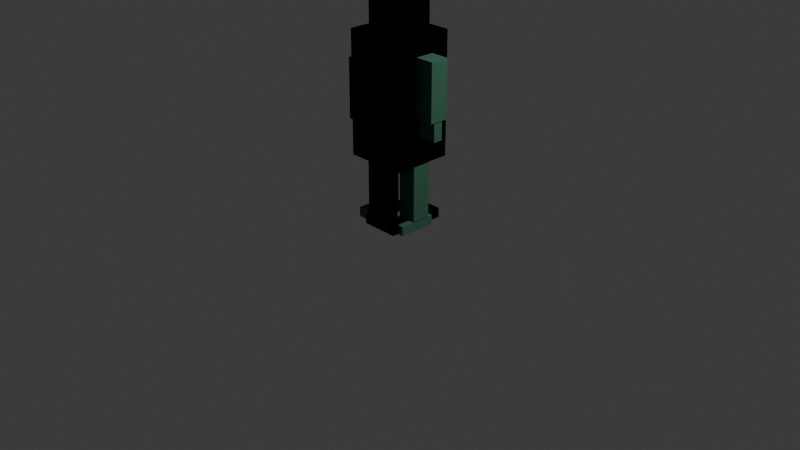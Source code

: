 # Source: cubes.blend  (saved by Blender 4.3.34; exported with 4.5.12 LTS)
import bpy
from mathutils import Matrix  # noqa: F401  (used for matrix-valued properties, if any)

bpy.ops.wm.read_factory_settings(use_empty=True)
scene = bpy.context.scene
scene.name = 'Scene'

# ---- collections
col_body_parts_001 = bpy.data.collections.new('body_parts.001'); scene.collection.children.link(col_body_parts_001)
col_collection = bpy.data.collections.new('Collection'); scene.collection.children.link(col_collection)
col_orc1_rigged = bpy.data.collections.new('Orc1_rigged'); scene.collection.children.link(col_orc1_rigged)

# ---- images (referenced by path relative to the original .blend; pixels are not part of the script)
import os
ASSET_DIR = os.environ.get("B2B_ASSET_DIR", "")  # directory of the original .blend (textures are referenced by path, not embedded)
HERE = os.path.dirname(os.path.abspath(__file__))  # packed textures are extracted next to this script under _unpacked/

def load_image(name, relpath, width, height, colorspace="sRGB"):
    """Load a texture the original file referenced (path relative to the .blend, or extracted next to this script)."""
    p = next((c for c in (os.path.join(HERE, relpath), os.path.join(ASSET_DIR, relpath)) if relpath and os.path.exists(c)), "")
    if p:
        img = bpy.data.images.load(p, check_existing=True)
        img.name = name
    else:  # same state as the original file: an image datablock whose file is absent (Cycles renders it pink)
        img = bpy.data.images.new(name, width, height)
        img.source = "FILE"
        img.filepath = "//" + (relpath or name)
    img.colorspace_settings.name = colorspace
    return img
img_orc_head_16px_png_004 = load_image('orc_head_16px.png.004', 'orc_head_16px.png', 1024, 1024, 'sRGB')
img_orc_body_16x32px2_png_002 = load_image('orc_body_16X32px2.png.002', 'orc_body_16X32px2.png', 1024, 1024, 'sRGB')
img_orc_arms_1x3_png_002 = load_image('orc_arms_1X3.png.002', 'orc_arms_1X3.png', 1024, 1024, 'sRGB')
img_orc_head_16px_png_001 = load_image('orc_head_16px.png.001', 'orc_head_16px.png', 1024, 1024, 'sRGB')
img_orc_body_16x32px2_png = load_image('orc_body_16X32px2.png', 'orc_body_16X32px2.png', 1024, 1024, 'sRGB')
img_orc_head_16px_png_002 = load_image('orc_head_16px.png.002', 'orc_head_16px.png', 1024, 1024, 'sRGB')

# ---- materials (node trees are filled in below, after node groups)
mat_material_016 = bpy.data.materials.new('Material.016')
mat_material_015 = bpy.data.materials.new('Material.015')
mat_material_017 = bpy.data.materials.new('Material.017')
mat_material_014 = bpy.data.materials.new('Material.014')
mat_material_004 = bpy.data.materials.new('Material.004')
mat_material_003 = bpy.data.materials.new('Material.003')
mat_material_005 = bpy.data.materials.new('Material.005')
mat_material_007 = bpy.data.materials.new('Material.007')
mat_material_008 = bpy.data.materials.new('Material.008')
mat_material_006 = bpy.data.materials.new('Material.006')
mat_material = bpy.data.materials.new('Material')

# ---- material node trees
mat_material_016.use_nodes = True; mat_material_016.node_tree.nodes.clear()
_N = mat_material_016.node_tree.nodes; _L = mat_material_016.node_tree.links
n0 = _N.new('ShaderNodeBsdfPrincipled'); n0.name = 'Principled BSDF'; n0.location = (10, 300)
n0.inputs[2].default_value = 1.0
n1 = _N.new('ShaderNodeOutputMaterial'); n1.name = 'Material Output'; n1.location = (300, 300)
n2 = _N.new('ShaderNodeTexImage'); n2.name = 'Image Texture'; n2.location = (-378, 240)
n2.image = img_orc_head_16px_png_004
_L.new(n0.outputs[0], n1.inputs[0])
_L.new(n2.outputs[0], n0.inputs[0])
n1.is_active_output = True
mat_material_015.use_nodes = True; mat_material_015.node_tree.nodes.clear()
_N = mat_material_015.node_tree.nodes; _L = mat_material_015.node_tree.links
n0 = _N.new('ShaderNodeBsdfPrincipled'); n0.name = 'Principled BSDF'; n0.location = (10, 300)
n0.inputs[2].default_value = 1.0
n1 = _N.new('ShaderNodeOutputMaterial'); n1.name = 'Material Output'; n1.location = (300, 300)
n2 = _N.new('ShaderNodeTexImage'); n2.name = 'Image Texture'; n2.location = (-280, 280)
n2.image = img_orc_body_16x32px2_png_002
_L.new(n0.outputs[0], n1.inputs[0])
_L.new(n2.outputs[0], n0.inputs[0])
n1.is_active_output = True
mat_material_017.use_nodes = True; mat_material_017.node_tree.nodes.clear()
_N = mat_material_017.node_tree.nodes; _L = mat_material_017.node_tree.links
n0 = _N.new('ShaderNodeBsdfPrincipled'); n0.name = 'Principled BSDF'; n0.location = (10, 300)
n0.inputs[0].default_value = (0.04202, 0.1445, 0.08655, 1.0)
n0.inputs[2].default_value = 1.0
n1 = _N.new('ShaderNodeOutputMaterial'); n1.name = 'Material Output'; n1.location = (300, 300)
_L.new(n0.outputs[0], n1.inputs[0])
n1.is_active_output = True
mat_material_014.use_nodes = True; mat_material_014.node_tree.nodes.clear()
_N = mat_material_014.node_tree.nodes; _L = mat_material_014.node_tree.links
n0 = _N.new('ShaderNodeBsdfPrincipled'); n0.name = 'Principled BSDF'; n0.location = (10, 300)
n0.inputs[2].default_value = 1.0
n1 = _N.new('ShaderNodeOutputMaterial'); n1.name = 'Material Output'; n1.location = (300, 300)
n2 = _N.new('ShaderNodeTexImage'); n2.name = 'Image Texture'; n2.location = (-280, 280)
n2.image = img_orc_arms_1x3_png_002
_L.new(n0.outputs[0], n1.inputs[0])
_L.new(n2.outputs[0], n0.inputs[0])
n1.is_active_output = True
mat_material_004.use_nodes = True; mat_material_004.node_tree.nodes.clear()
_N = mat_material_004.node_tree.nodes; _L = mat_material_004.node_tree.links
n0 = _N.new('ShaderNodeBsdfPrincipled'); n0.name = 'Principled BSDF'; n0.location = (10, 300)
n0.inputs[2].default_value = 1.0
n1 = _N.new('ShaderNodeOutputMaterial'); n1.name = 'Material Output'; n1.location = (300, 300)
n2 = _N.new('ShaderNodeTexImage'); n2.name = 'Image Texture'; n2.location = (-378, 240)
n2.image = img_orc_head_16px_png_001
_L.new(n0.outputs[0], n1.inputs[0])
_L.new(n2.outputs[0], n0.inputs[0])
n1.is_active_output = True
mat_material_003.use_nodes = True; mat_material_003.node_tree.nodes.clear()
_N = mat_material_003.node_tree.nodes; _L = mat_material_003.node_tree.links
n0 = _N.new('ShaderNodeBsdfPrincipled'); n0.name = 'Principled BSDF'; n0.location = (10, 300)
n0.inputs[2].default_value = 1.0
n1 = _N.new('ShaderNodeOutputMaterial'); n1.name = 'Material Output'; n1.location = (300, 300)
n2 = _N.new('ShaderNodeTexImage'); n2.name = 'Image Texture'; n2.location = (-280, 280)
n2.image = img_orc_body_16x32px2_png
_L.new(n0.outputs[0], n1.inputs[0])
_L.new(n2.outputs[0], n0.inputs[0])
n1.is_active_output = True
mat_material_005.use_nodes = True; mat_material_005.node_tree.nodes.clear()
_N = mat_material_005.node_tree.nodes; _L = mat_material_005.node_tree.links
n0 = _N.new('ShaderNodeBsdfPrincipled'); n0.name = 'Principled BSDF'; n0.location = (10, 300)
n0.inputs[0].default_value = (0.04202, 0.1445, 0.08655, 1.0)
n0.inputs[2].default_value = 1.0
n1 = _N.new('ShaderNodeOutputMaterial'); n1.name = 'Material Output'; n1.location = (300, 300)
_L.new(n0.outputs[0], n1.inputs[0])
n1.is_active_output = True
mat_material_007.use_nodes = True; mat_material_007.node_tree.nodes.clear()
_N = mat_material_007.node_tree.nodes; _L = mat_material_007.node_tree.links
n0 = _N.new('ShaderNodeBsdfPrincipled'); n0.name = 'Principled BSDF'; n0.location = (10, 300)
n0.inputs[2].default_value = 1.0
n1 = _N.new('ShaderNodeOutputMaterial'); n1.name = 'Material Output'; n1.location = (300, 300)
n2 = _N.new('ShaderNodeTexImage'); n2.name = 'Image Texture'; n2.location = (-378, 240)
n2.image = img_orc_head_16px_png_002
_L.new(n0.outputs[0], n1.inputs[0])
_L.new(n2.outputs[0], n0.inputs[0])
n1.is_active_output = True
mat_material_008.use_nodes = True; mat_material_008.node_tree.nodes.clear()
_N = mat_material_008.node_tree.nodes; _L = mat_material_008.node_tree.links
n0 = _N.new('ShaderNodeBsdfPrincipled'); n0.name = 'Principled BSDF'; n0.location = (10, 300)
n0.inputs[2].default_value = 1.0
n1 = _N.new('ShaderNodeOutputMaterial'); n1.name = 'Material Output'; n1.location = (300, 300)
n2 = _N.new('ShaderNodeTexImage'); n2.name = 'Image Texture'; n2.location = (-280, 280)
n2.image = img_orc_body_16x32px2_png
_L.new(n0.outputs[0], n1.inputs[0])
_L.new(n2.outputs[0], n0.inputs[0])
n1.is_active_output = True
mat_material_006.use_nodes = True; mat_material_006.node_tree.nodes.clear()
_N = mat_material_006.node_tree.nodes; _L = mat_material_006.node_tree.links
n0 = _N.new('ShaderNodeBsdfPrincipled'); n0.name = 'Principled BSDF'; n0.location = (10, 300)
n0.inputs[0].default_value = (0.04202, 0.1445, 0.08655, 1.0)
n0.inputs[2].default_value = 1.0
n1 = _N.new('ShaderNodeOutputMaterial'); n1.name = 'Material Output'; n1.location = (300, 300)
_L.new(n0.outputs[0], n1.inputs[0])
n1.is_active_output = True
mat_material.use_nodes = True; mat_material.node_tree.nodes.clear()
_N = mat_material.node_tree.nodes; _L = mat_material.node_tree.links
n0 = _N.new('ShaderNodeBsdfPrincipled'); n0.name = 'Principled BSDF'; n0.location = (10, 300)
n0.inputs[0].default_value = (0.04202, 0.1445, 0.08655, 1.0)
n0.inputs[2].default_value = 1.0
n1 = _N.new('ShaderNodeOutputMaterial'); n1.name = 'Material Output'; n1.location = (300, 300)
_L.new(n0.outputs[0], n1.inputs[0])
n1.is_active_output = True

# ---- world
world_world = bpy.data.worlds.new('World'); scene.world = world_world
world_world.use_nodes = True; world_world.node_tree.nodes.clear()
_N = world_world.node_tree.nodes; _L = world_world.node_tree.links
n0 = _N.new('ShaderNodeOutputWorld'); n0.name = 'World Output'; n0.location = (300, 300)
n1 = _N.new('ShaderNodeBackground'); n1.name = 'Background'; n1.location = (10, 300)
n1.inputs[0].default_value = (0.05088, 0.05088, 0.05088, 1.0)
_L.new(n1.outputs[0], n0.inputs[0])
n0.is_active_output = True
world_world.color = (0.05088, 0.05088, 0.05088)
world_world.sun_shadow_jitter_overblur = 0.0

# ---- cameras
cam_camera = bpy.data.cameras.new('Camera')
cam_camera.clip_end = 100.0
cam_camera.ortho_scale = 7.314

# ---- lights
light_light = bpy.data.lights.new('Light', 'POINT')
light_light.energy = 1000.0
light_light.shadow_soft_size = 0.1

# ---- meshes
me_cube_013 = bpy.data.meshes.new('Cube.013')
me_cube_013.from_pydata([(-0.2, -0.2, 1.984), (-0.2, -0.2, 2.384), (-0.2, 0.2, 1.984), (-0.2, 0.2, 2.384), (0.2, -0.2, 1.984), (0.2, -0.2, 2.384), (0.2, 0.2, 1.984), (0.2, 0.2, 2.384)], [], [(0, 1, 3, 2), (2, 3, 7, 6), (6, 7, 5, 4), (4, 5, 1, 0), (2, 6, 4, 0), (7, 3, 1, 5)])
_uv = me_cube_013.uv_layers.new(name='UVMap')
_uv.uv.foreach_set('vector', [0.9981, 0.498, 0.9981, 0.748, 0.7481, 0.748, 0.7481, 0.498, 0.7481, 0.498, 0.7481, 0.748, 0.4981, 0.748, 0.4981, 0.498, 0.4981, 0.498, 0.4981, 0.748, 0.2481, 0.748, 0.2481, 0.498, 0.2481, 0.498, 0.2481, 0.748, -0.001892, 0.748, -0.001892, 0.498, 0.4981, 0.248, 0.4981, 0.498, 0.2481, 0.498, 0.2481, 0.248, 0.4981, 0.748, 0.4981, 0.998, 0.2481, 0.998, 0.2481, 0.748])
me_cube_013.materials.append(mat_material_016)
me_cube_013.update()
me_cube_024 = bpy.data.meshes.new('Cube.024')
me_cube_024.from_pydata([(-0.32, -0.32, 0.7), (-0.32, -0.32, 1.98), (-0.32, 0.32, 0.7), (-0.32, 0.32, 1.98), (0.32, -0.32, 0.7), (0.32, -0.32, 1.98), (0.32, 0.32, 0.7), (0.32, 0.32, 1.98)], [], [(0, 1, 3, 2), (2, 3, 7, 6), (6, 7, 5, 4), (4, 5, 1, 0), (2, 6, 4, 0), (7, 3, 1, 5)])
_uv = me_cube_024.uv_layers.new(name='UVMap')
_uv.uv.foreach_set('vector', [0.9984, 0.2508, 0.9984, 0.7511, 0.7491, 0.7511, 0.7491, 0.2508, 0.7491, 0.2508, 0.7491, 0.7511, 0.4998, 0.7511, 0.4998, 0.2508, 0.4998, 0.2508, 0.4998, 0.7511, 0.2505, 0.7511, 0.2505, 0.2508, 0.2505, 0.2508, 0.2505, 0.7511, 0.001177, 0.7511, 0.001177, 0.2508, 0.4998, 0.002209, 0.4998, 0.2512, 0.2505, 0.2512, 0.2505, 0.002209, 0.4998, 0.7511, 0.4998, 1.0, 0.2505, 1.0, 0.2505, 0.7511])
me_cube_024.materials.append(mat_material_015)
me_cube_024.use_mirror_x = True
me_cube_024.use_mirror_y = True
me_cube_024.update()
me_cube_025 = bpy.data.meshes.new('Cube.025')
me_cube_025.from_pydata([(-0.1, -0.3161, 0.1003), (-0.1, -0.3161, 0.7003), (-0.1, -0.1161, 0.1003), (-0.1, -0.1161, 0.7003), (0.1, -0.3161, 0.1003), (0.1, -0.3161, 0.7003), (0.1, -0.1161, 0.1003), (0.1, -0.1161, 0.7003)], [], [(0, 1, 3, 2), (2, 3, 7, 6), (6, 7, 5, 4), (4, 5, 1, 0), (2, 6, 4, 0), (7, 3, 1, 5)])
_uv = me_cube_025.uv_layers.new(name='UVMap')
_uv.uv.foreach_set('vector', [0.375, 0.0, 0.625, 0.0, 0.625, 0.25, 0.375, 0.25, 0.375, 0.25, 0.625, 0.25, 0.625, 0.5, 0.375, 0.5, 0.375, 0.5, 0.625, 0.5, 0.625, 0.75, 0.375, 0.75, 0.375, 0.75, 0.625, 0.75, 0.625, 1.0, 0.375, 1.0, 0.125, 0.5, 0.375, 0.5, 0.375, 0.75, 0.125, 0.75, 0.625, 0.5, 0.875, 0.5, 0.875, 0.75, 0.625, 0.75])
me_cube_025.materials.append(mat_material_017)
me_cube_025.update()
me_cube_026 = bpy.data.meshes.new('Cube.026')
me_cube_026.from_pydata([(-0.1, 0.1148, 0.1003), (-0.1, 0.1148, 0.7003), (-0.1, 0.3148, 0.1003), (-0.1, 0.3148, 0.7003), (0.1, 0.1148, 0.1003), (0.1, 0.1148, 0.7003), (0.1, 0.3148, 0.1003), (0.1, 0.3148, 0.7003)], [], [(0, 1, 3, 2), (2, 3, 7, 6), (6, 7, 5, 4), (4, 5, 1, 0), (2, 6, 4, 0), (7, 3, 1, 5)])
_uv = me_cube_026.uv_layers.new(name='UVMap')
_uv.uv.foreach_set('vector', [0.375, 0.0, 0.625, 0.0, 0.625, 0.25, 0.375, 0.25, 0.375, 0.25, 0.625, 0.25, 0.625, 0.5, 0.375, 0.5, 0.375, 0.5, 0.625, 0.5, 0.625, 0.75, 0.375, 0.75, 0.375, 0.75, 0.625, 0.75, 0.625, 1.0, 0.375, 1.0, 0.125, 0.5, 0.375, 0.5, 0.375, 0.75, 0.125, 0.75, 0.625, 0.5, 0.875, 0.5, 0.875, 0.75, 0.625, 0.75])
me_cube_026.materials.append(mat_material_017)
me_cube_026.update()
me_cube_028 = bpy.data.meshes.new('Cube.028')
me_cube_028.from_pydata([(-0.15, -0.3161, 0.005), (-0.15, -0.3161, 0.105), (-0.15, -0.1161, 0.005), (-0.15, -0.1161, 0.105), (0.25, -0.3161, 0.005), (0.25, -0.3161, 0.105), (0.25, -0.1161, 0.005), (0.25, -0.1161, 0.105)], [], [(0, 1, 3, 2), (2, 3, 7, 6), (6, 7, 5, 4), (4, 5, 1, 0), (2, 6, 4, 0), (7, 3, 1, 5)])
_uv = me_cube_028.uv_layers.new(name='UVMap')
_uv.uv.foreach_set('vector', [0.375, 0.0, 0.625, 0.0, 0.625, 0.25, 0.375, 0.25, 0.375, 0.25, 0.625, 0.25, 0.625, 0.5, 0.375, 0.5, 0.375, 0.5, 0.625, 0.5, 0.625, 0.75, 0.375, 0.75, 0.375, 0.75, 0.625, 0.75, 0.625, 1.0, 0.375, 1.0, 0.125, 0.5, 0.375, 0.5, 0.375, 0.75, 0.125, 0.75, 0.625, 0.5, 0.875, 0.5, 0.875, 0.75, 0.625, 0.75])
me_cube_028.materials.append(mat_material_017)
me_cube_028.update()
me_cube_029 = bpy.data.meshes.new('Cube.029')
me_cube_029.from_pydata([(-0.15, 0.1148, 0.005), (-0.15, 0.1148, 0.105), (-0.15, 0.3148, 0.005), (-0.15, 0.3148, 0.105), (0.25, 0.1148, 0.005), (0.25, 0.1148, 0.105), (0.25, 0.3148, 0.005), (0.25, 0.3148, 0.105)], [], [(0, 1, 3, 2), (2, 3, 7, 6), (6, 7, 5, 4), (4, 5, 1, 0), (2, 6, 4, 0), (7, 3, 1, 5)])
_uv = me_cube_029.uv_layers.new(name='UVMap')
_uv.uv.foreach_set('vector', [0.375, 0.0, 0.625, 0.0, 0.625, 0.25, 0.375, 0.25, 0.375, 0.25, 0.625, 0.25, 0.625, 0.5, 0.375, 0.5, 0.375, 0.5, 0.625, 0.5, 0.625, 0.75, 0.375, 0.75, 0.375, 0.75, 0.625, 0.75, 0.625, 1.0, 0.375, 1.0, 0.125, 0.5, 0.375, 0.5, 0.375, 0.75, 0.125, 0.75, 0.625, 0.5, 0.875, 0.5, 0.875, 0.75, 0.625, 0.75])
me_cube_029.materials.append(mat_material_017)
me_cube_029.update()
me_cube_030 = bpy.data.meshes.new('Cube.030')
me_cube_030.from_pydata([(-0.1, -0.54, 1.3), (-0.1, -0.54, 1.9), (-0.1, -0.34, 1.3), (-0.1, -0.34, 1.9), (0.1, -0.54, 1.3), (0.1, -0.54, 1.9), (0.1, -0.34, 1.3), (0.1, -0.34, 1.9)], [], [(0, 1, 3, 2), (2, 3, 7, 6), (6, 7, 5, 4), (4, 5, 1, 0), (2, 6, 4, 0), (7, 3, 1, 5)])
_uv = me_cube_030.uv_layers.new(name='UVMap')
_uv.uv.foreach_set('vector', [0.375, 0.0, 0.625, 0.0, 0.625, 0.25, 0.375, 0.25, 0.375, 0.25, 0.625, 0.25, 0.625, 0.5, 0.375, 0.5, 0.375, 0.5, 0.625, 0.5, 0.625, 0.75, 0.375, 0.75, 0.375, 0.75, 0.625, 0.75, 0.625, 1.0, 0.375, 1.0, 0.125, 0.5, 0.375, 0.5, 0.375, 0.75, 0.125, 0.75, 0.625, 0.5, 0.875, 0.5, 0.875, 0.75, 0.625, 0.75])
me_cube_030.materials.append(mat_material_017)
me_cube_030.update()
me_cube_031 = bpy.data.meshes.new('Cube.031')
me_cube_031.from_pydata([(-0.1, 0.34, 1.3), (-0.1, 0.34, 1.9), (-0.1, 0.54, 1.3), (-0.1, 0.54, 1.9), (0.1, 0.34, 1.3), (0.1, 0.34, 1.9), (0.1, 0.54, 1.3), (0.1, 0.54, 1.9)], [], [(0, 1, 3, 2), (2, 3, 7, 6), (6, 7, 5, 4), (4, 5, 1, 0), (2, 6, 4, 0), (7, 3, 1, 5)])
_uv = me_cube_031.uv_layers.new(name='UVMap')
_uv.uv.foreach_set('vector', [0.7955, 0.1954, 0.7955, 0.7984, 0.5971, 0.7984, 0.5971, 0.1954, 0.5971, 0.1954, 0.5971, 0.7984, 0.3988, 0.7984, 0.3988, 0.1954, 0.3988, 0.1954, 0.3988, 0.7984, 0.2005, 0.7984, 0.2005, 0.1954, 0.2005, 0.1954, 0.2005, 0.7984, 0.00218, 0.7984, 0.00218, 0.1954, 0.3988, -0.002684, 0.3988, 0.1947, 0.2005, 0.1947, 0.2005, -0.002684, 0.3991, 0.7994, 0.3991, 1.001, 0.2009, 1.001, 0.2009, 0.7994])
me_cube_031.materials.append(mat_material_014)
me_cube_031.update()
me_cube_032 = bpy.data.meshes.new('Cube.032')
me_cube_032.from_pydata([(-0.05, -0.535, 1.1), (-0.05, -0.535, 1.3), (-0.05, -0.335, 1.1), (-0.05, -0.335, 1.3), (0.05, -0.535, 1.1), (0.05, -0.535, 1.3), (0.05, -0.335, 1.1), (0.05, -0.335, 1.3)], [], [(0, 1, 3, 2), (2, 3, 7, 6), (6, 7, 5, 4), (4, 5, 1, 0), (2, 6, 4, 0), (7, 3, 1, 5)])
_uv = me_cube_032.uv_layers.new(name='UVMap')
_uv.uv.foreach_set('vector', [0.375, 0.0, 0.625, 0.0, 0.625, 0.25, 0.375, 0.25, 0.375, 0.25, 0.625, 0.25, 0.625, 0.5, 0.375, 0.5, 0.375, 0.5, 0.625, 0.5, 0.625, 0.75, 0.375, 0.75, 0.375, 0.75, 0.625, 0.75, 0.625, 1.0, 0.375, 1.0, 0.125, 0.5, 0.375, 0.5, 0.375, 0.75, 0.125, 0.75, 0.625, 0.5, 0.875, 0.5, 0.875, 0.75, 0.625, 0.75])
me_cube_032.materials.append(mat_material_017)
me_cube_032.update()
me_cube_034 = bpy.data.meshes.new('Cube.034')
me_cube_034.from_pydata([(-0.05, 0.3321, 1.1), (-0.05, 0.3321, 1.3), (-0.05, 0.5321, 1.1), (-0.05, 0.5321, 1.3), (0.05, 0.3321, 1.1), (0.05, 0.3321, 1.3), (0.05, 0.5321, 1.1), (0.05, 0.5321, 1.3)], [], [(0, 1, 3, 2), (2, 3, 7, 6), (6, 7, 5, 4), (4, 5, 1, 0), (2, 6, 4, 0), (7, 3, 1, 5)])
_uv = me_cube_034.uv_layers.new(name='UVMap')
_uv.uv.foreach_set('vector', [0.375, 0.0, 0.625, 0.0, 0.625, 0.25, 0.375, 0.25, 0.375, 0.25, 0.625, 0.25, 0.625, 0.5, 0.375, 0.5, 0.375, 0.5, 0.625, 0.5, 0.625, 0.75, 0.375, 0.75, 0.375, 0.75, 0.625, 0.75, 0.625, 1.0, 0.375, 1.0, 0.125, 0.5, 0.375, 0.5, 0.375, 0.75, 0.125, 0.75, 0.625, 0.5, 0.875, 0.5, 0.875, 0.75, 0.625, 0.75])
me_cube_034.materials.append(mat_material_017)
me_cube_034.use_mirror_x = True
me_cube_034.use_mirror_y = True
me_cube_034.use_mirror_z = True
me_cube_034.update()
me_cube_007 = bpy.data.meshes.new('Cube.007')
me_cube_007.from_pydata([(-0.2, -0.2, 1.984), (-0.2, -0.2, 2.384), (-0.2, 0.2, 1.984), (-0.2, 0.2, 2.384), (0.2, -0.2, 1.984), (0.2, -0.2, 2.384), (0.2, 0.2, 1.984), (0.2, 0.2, 2.384)], [], [(0, 1, 3, 2), (2, 3, 7, 6), (6, 7, 5, 4), (4, 5, 1, 0), (2, 6, 4, 0), (7, 3, 1, 5)])
_uv = me_cube_007.uv_layers.new(name='UVMap')
_uv.uv.foreach_set('vector', [0.9981, 0.498, 0.9981, 0.748, 0.7481, 0.748, 0.7481, 0.498, 0.7481, 0.498, 0.7481, 0.748, 0.4981, 0.748, 0.4981, 0.498, 0.4981, 0.498, 0.4981, 0.748, 0.2481, 0.748, 0.2481, 0.498, 0.2481, 0.498, 0.2481, 0.748, -0.001892, 0.748, -0.001892, 0.498, 0.4981, 0.248, 0.4981, 0.498, 0.2481, 0.498, 0.2481, 0.248, 0.4981, 0.748, 0.4981, 0.998, 0.2481, 0.998, 0.2481, 0.748])
me_cube_007.materials.append(mat_material_004)
me_cube_007.update()
me_cube_009 = bpy.data.meshes.new('Cube.009')
me_cube_009.from_pydata([(-0.32, -0.32, 0.7), (-0.32, -0.32, 1.98), (-0.32, 0.32, 0.7), (-0.32, 0.32, 1.98), (0.32, -0.32, 0.7), (0.32, -0.32, 1.98), (0.32, 0.32, 0.7), (0.32, 0.32, 1.98)], [], [(0, 1, 3, 2), (2, 3, 7, 6), (6, 7, 5, 4), (4, 5, 1, 0), (2, 6, 4, 0), (7, 3, 1, 5)])
_uv = me_cube_009.uv_layers.new(name='UVMap')
_uv.uv.foreach_set('vector', [0.9984, 0.2494, 0.9984, 0.7507, 0.7491, 0.7507, 0.7491, 0.2494, 0.7491, 0.2494, 0.7491, 0.7507, 0.4998, 0.7507, 0.4998, 0.2494, 0.4998, 0.2494, 0.4998, 0.7507, 0.2505, 0.7507, 0.2505, 0.2494, 0.2505, 0.2494, 0.2505, 0.7507, 0.001177, 0.7507, 0.001177, 0.2494, 0.4998, 0.0004148, 0.4998, 0.2499, 0.2505, 0.2499, 0.2505, 0.0004148, 0.4998, 0.7507, 0.4998, 1.0, 0.2505, 1.0, 0.2505, 0.7507])
me_cube_009.materials.append(mat_material_003)
me_cube_009.use_mirror_x = True
me_cube_009.use_mirror_y = True
me_cube_009.update()
me_cube_014 = bpy.data.meshes.new('Cube.014')
me_cube_014.from_pydata([(-0.1, -0.3161, 0.1003), (-0.1, -0.3161, 0.7003), (-0.1, -0.1161, 0.1003), (-0.1, -0.1161, 0.7003), (0.1, -0.3161, 0.1003), (0.1, -0.3161, 0.7003), (0.1, -0.1161, 0.1003), (0.1, -0.1161, 0.7003)], [], [(0, 1, 3, 2), (2, 3, 7, 6), (6, 7, 5, 4), (4, 5, 1, 0), (2, 6, 4, 0), (7, 3, 1, 5)])
_uv = me_cube_014.uv_layers.new(name='UVMap')
_uv.uv.foreach_set('vector', [0.375, 0.0, 0.625, 0.0, 0.625, 0.25, 0.375, 0.25, 0.375, 0.25, 0.625, 0.25, 0.625, 0.5, 0.375, 0.5, 0.375, 0.5, 0.625, 0.5, 0.625, 0.75, 0.375, 0.75, 0.375, 0.75, 0.625, 0.75, 0.625, 1.0, 0.375, 1.0, 0.125, 0.5, 0.375, 0.5, 0.375, 0.75, 0.125, 0.75, 0.625, 0.5, 0.875, 0.5, 0.875, 0.75, 0.625, 0.75])
me_cube_014.materials.append(mat_material_005)
me_cube_014.update()
me_cube_015 = bpy.data.meshes.new('Cube.015')
me_cube_015.from_pydata([(-0.1, 0.1148, 0.1003), (-0.1, 0.1148, 0.7003), (-0.1, 0.3148, 0.1003), (-0.1, 0.3148, 0.7003), (0.1, 0.1148, 0.1003), (0.1, 0.1148, 0.7003), (0.1, 0.3148, 0.1003), (0.1, 0.3148, 0.7003)], [], [(0, 1, 3, 2), (2, 3, 7, 6), (6, 7, 5, 4), (4, 5, 1, 0), (2, 6, 4, 0), (7, 3, 1, 5)])
_uv = me_cube_015.uv_layers.new(name='UVMap')
_uv.uv.foreach_set('vector', [0.375, 0.0, 0.625, 0.0, 0.625, 0.25, 0.375, 0.25, 0.375, 0.25, 0.625, 0.25, 0.625, 0.5, 0.375, 0.5, 0.375, 0.5, 0.625, 0.5, 0.625, 0.75, 0.375, 0.75, 0.375, 0.75, 0.625, 0.75, 0.625, 1.0, 0.375, 1.0, 0.125, 0.5, 0.375, 0.5, 0.375, 0.75, 0.125, 0.75, 0.625, 0.5, 0.875, 0.5, 0.875, 0.75, 0.625, 0.75])
me_cube_015.materials.append(mat_material_005)
me_cube_015.update()
me_cube_016 = bpy.data.meshes.new('Cube.016')
me_cube_016.from_pydata([(-0.15, -0.3161, 0.005), (-0.15, -0.3161, 0.105), (-0.15, -0.1161, 0.005), (-0.15, -0.1161, 0.105), (0.25, -0.3161, 0.005), (0.25, -0.3161, 0.105), (0.25, -0.1161, 0.005), (0.25, -0.1161, 0.105)], [], [(0, 1, 3, 2), (2, 3, 7, 6), (6, 7, 5, 4), (4, 5, 1, 0), (2, 6, 4, 0), (7, 3, 1, 5)])
_uv = me_cube_016.uv_layers.new(name='UVMap')
_uv.uv.foreach_set('vector', [0.375, 0.0, 0.625, 0.0, 0.625, 0.25, 0.375, 0.25, 0.375, 0.25, 0.625, 0.25, 0.625, 0.5, 0.375, 0.5, 0.375, 0.5, 0.625, 0.5, 0.625, 0.75, 0.375, 0.75, 0.375, 0.75, 0.625, 0.75, 0.625, 1.0, 0.375, 1.0, 0.125, 0.5, 0.375, 0.5, 0.375, 0.75, 0.125, 0.75, 0.625, 0.5, 0.875, 0.5, 0.875, 0.75, 0.625, 0.75])
me_cube_016.materials.append(mat_material_005)
me_cube_016.update()
me_cube_017 = bpy.data.meshes.new('Cube.017')
me_cube_017.from_pydata([(-0.15, 0.1148, 0.005), (-0.15, 0.1148, 0.105), (-0.15, 0.3148, 0.005), (-0.15, 0.3148, 0.105), (0.25, 0.1148, 0.005), (0.25, 0.1148, 0.105), (0.25, 0.3148, 0.005), (0.25, 0.3148, 0.105)], [], [(0, 1, 3, 2), (2, 3, 7, 6), (6, 7, 5, 4), (4, 5, 1, 0), (2, 6, 4, 0), (7, 3, 1, 5)])
_uv = me_cube_017.uv_layers.new(name='UVMap')
_uv.uv.foreach_set('vector', [0.375, 0.0, 0.625, 0.0, 0.625, 0.25, 0.375, 0.25, 0.375, 0.25, 0.625, 0.25, 0.625, 0.5, 0.375, 0.5, 0.375, 0.5, 0.625, 0.5, 0.625, 0.75, 0.375, 0.75, 0.375, 0.75, 0.625, 0.75, 0.625, 1.0, 0.375, 1.0, 0.125, 0.5, 0.375, 0.5, 0.375, 0.75, 0.125, 0.75, 0.625, 0.5, 0.875, 0.5, 0.875, 0.75, 0.625, 0.75])
me_cube_017.materials.append(mat_material_005)
me_cube_017.update()
me_cube_018 = bpy.data.meshes.new('Cube.018')
me_cube_018.from_pydata([(-0.1, -0.54, 1.3), (-0.1, -0.54, 1.9), (-0.1, -0.34, 1.3), (-0.1, -0.34, 1.9), (0.1, -0.54, 1.3), (0.1, -0.54, 1.9), (0.1, -0.34, 1.3), (0.1, -0.34, 1.9)], [], [(0, 1, 3, 2), (2, 3, 7, 6), (6, 7, 5, 4), (4, 5, 1, 0), (2, 6, 4, 0), (7, 3, 1, 5)])
_uv = me_cube_018.uv_layers.new(name='UVMap')
_uv.uv.foreach_set('vector', [0.375, 0.0, 0.625, 0.0, 0.625, 0.25, 0.375, 0.25, 0.375, 0.25, 0.625, 0.25, 0.625, 0.5, 0.375, 0.5, 0.375, 0.5, 0.625, 0.5, 0.625, 0.75, 0.375, 0.75, 0.375, 0.75, 0.625, 0.75, 0.625, 1.0, 0.375, 1.0, 0.125, 0.5, 0.375, 0.5, 0.375, 0.75, 0.125, 0.75, 0.625, 0.5, 0.875, 0.5, 0.875, 0.75, 0.625, 0.75])
me_cube_018.materials.append(mat_material_005)
me_cube_018.update()
me_cube_019 = bpy.data.meshes.new('Cube.019')
me_cube_019.from_pydata([(-0.1, 0.34, 1.3), (-0.1, 0.34, 1.9), (-0.1, 0.54, 1.3), (-0.1, 0.54, 1.9), (0.1, 0.34, 1.3), (0.1, 0.34, 1.9), (0.1, 0.54, 1.3), (0.1, 0.54, 1.9)], [], [(0, 1, 3, 2), (2, 3, 7, 6), (6, 7, 5, 4), (4, 5, 1, 0), (2, 6, 4, 0), (7, 3, 1, 5)])
_uv = me_cube_019.uv_layers.new(name='UVMap')
_uv.uv.foreach_set('vector', [1.0, 0.375, 1.0, 0.625, 0.75, 0.625, 0.75, 0.375, 0.75, 0.375, 0.75, 0.625, 0.5, 0.625, 0.5, 0.375, 0.5, 0.375, 0.5, 0.625, 0.25, 0.625, 0.25, 0.375, 0.25, 0.375, 0.25, 0.625, 0.0, 0.625, 0.0, 0.375, 0.5, 0.125, 0.5, 0.375, 0.25, 0.375, 0.25, 0.125, 0.5, 0.625, 0.5, 0.875, 0.25, 0.875, 0.25, 0.625])
me_cube_019.materials.append(mat_material_005)
me_cube_019.update()
me_cube_020 = bpy.data.meshes.new('Cube.020')
me_cube_020.from_pydata([(-0.05, -0.535, 1.1), (-0.05, -0.535, 1.3), (-0.05, -0.335, 1.1), (-0.05, -0.335, 1.3), (0.05, -0.535, 1.1), (0.05, -0.535, 1.3), (0.05, -0.335, 1.1), (0.05, -0.335, 1.3)], [], [(0, 1, 3, 2), (2, 3, 7, 6), (6, 7, 5, 4), (4, 5, 1, 0), (2, 6, 4, 0), (7, 3, 1, 5)])
_uv = me_cube_020.uv_layers.new(name='UVMap')
_uv.uv.foreach_set('vector', [0.375, 0.0, 0.625, 0.0, 0.625, 0.25, 0.375, 0.25, 0.375, 0.25, 0.625, 0.25, 0.625, 0.5, 0.375, 0.5, 0.375, 0.5, 0.625, 0.5, 0.625, 0.75, 0.375, 0.75, 0.375, 0.75, 0.625, 0.75, 0.625, 1.0, 0.375, 1.0, 0.125, 0.5, 0.375, 0.5, 0.375, 0.75, 0.125, 0.75, 0.625, 0.5, 0.875, 0.5, 0.875, 0.75, 0.625, 0.75])
me_cube_020.materials.append(mat_material_005)
me_cube_020.update()
me_cube_021 = bpy.data.meshes.new('Cube.021')
me_cube_021.from_pydata([(-0.05, 0.3321, 1.1), (-0.05, 0.3321, 1.3), (-0.05, 0.5321, 1.1), (-0.05, 0.5321, 1.3), (0.05, 0.3321, 1.1), (0.05, 0.3321, 1.3), (0.05, 0.5321, 1.1), (0.05, 0.5321, 1.3)], [], [(0, 1, 3, 2), (2, 3, 7, 6), (6, 7, 5, 4), (4, 5, 1, 0), (2, 6, 4, 0), (7, 3, 1, 5)])
_uv = me_cube_021.uv_layers.new(name='UVMap')
_uv.uv.foreach_set('vector', [0.375, 0.0, 0.625, 0.0, 0.625, 0.25, 0.375, 0.25, 0.375, 0.25, 0.625, 0.25, 0.625, 0.5, 0.375, 0.5, 0.375, 0.5, 0.625, 0.5, 0.625, 0.75, 0.375, 0.75, 0.375, 0.75, 0.625, 0.75, 0.625, 1.0, 0.375, 1.0, 0.125, 0.5, 0.375, 0.5, 0.375, 0.75, 0.125, 0.75, 0.625, 0.5, 0.875, 0.5, 0.875, 0.75, 0.625, 0.75])
me_cube_021.materials.append(mat_material_005)
me_cube_021.use_mirror_x = True
me_cube_021.use_mirror_y = True
me_cube_021.use_mirror_z = True
me_cube_021.update()
me_cube_042 = bpy.data.meshes.new('Cube.042')
me_cube_042.from_pydata([(-0.2, 0.2, 1.984), (-0.2, 0.2, 2.384), (0.2, 0.2, 1.984), (0.2, 0.2, 2.384), (-0.2, -0.2, 1.984), (-0.2, -0.2, 2.384), (0.2, -0.2, 1.984), (0.2, -0.2, 2.384)], [], [(0, 1, 3, 2), (2, 3, 7, 6), (6, 7, 5, 4), (4, 5, 1, 0), (2, 6, 4, 0), (7, 3, 1, 5)])
_uv = me_cube_042.uv_layers.new(name='UVMap')
_uv.uv.foreach_set('vector', [0.9981, 0.498, 0.9981, 0.748, 0.7481, 0.748, 0.7481, 0.498, 0.7481, 0.498, 0.7481, 0.748, 0.4981, 0.748, 0.4981, 0.498, 0.4981, 0.498, 0.4981, 0.748, 0.2481, 0.748, 0.2481, 0.498, 0.2481, 0.498, 0.2481, 0.748, -0.001892, 0.748, -0.001892, 0.498, 0.4981, 0.248, 0.4981, 0.498, 0.2481, 0.498, 0.2481, 0.248, 0.4981, 0.748, 0.4981, 0.998, 0.2481, 0.998, 0.2481, 0.748])
me_cube_042.materials.append(mat_material_007)
me_cube_042.update()
me_cube_041 = bpy.data.meshes.new('Cube.041')
me_cube_041.from_pydata([(-0.32, 0.32, 0.7), (-0.32, 0.32, 1.98), (0.32, 0.32, 0.7), (0.32, 0.32, 1.98), (-0.32, -0.32, 0.7), (-0.32, -0.32, 1.98), (0.32, -0.32, 0.7), (0.32, -0.32, 1.98)], [], [(0, 1, 3, 2), (2, 3, 7, 6), (6, 7, 5, 4), (4, 5, 1, 0), (2, 6, 4, 0), (7, 3, 1, 5)])
_uv = me_cube_041.uv_layers.new(name='UVMap')
_uv.uv.foreach_set('vector', [0.9984, 0.2508, 0.9984, 0.7511, 0.7491, 0.7511, 0.7491, 0.2508, 0.7491, 0.2508, 0.7491, 0.7511, 0.4998, 0.7511, 0.4998, 0.2508, 0.4998, 0.2508, 0.4998, 0.7511, 0.2505, 0.7511, 0.2505, 0.2508, 0.2505, 0.2508, 0.2505, 0.7511, 0.001177, 0.7511, 0.001177, 0.2508, 0.4998, 0.002209, 0.4998, 0.2512, 0.2505, 0.2512, 0.2505, 0.002209, 0.4998, 0.7511, 0.4998, 1.0, 0.2505, 1.0, 0.2505, 0.7511])
me_cube_041.materials.append(mat_material_008)
me_cube_041.use_mirror_x = True
me_cube_041.use_mirror_y = True
me_cube_041.update()
me_cube_040 = bpy.data.meshes.new('Cube.040')
me_cube_040.from_pydata([(-0.3161, 0.1, 0.1003), (-0.3161, 0.1, 0.7003), (-0.1161, 0.1, 0.1003), (-0.1161, 0.1, 0.7003), (-0.3161, -0.1, 0.1003), (-0.3161, -0.1, 0.7003), (-0.1161, -0.1, 0.1003), (-0.1161, -0.1, 0.7003)], [], [(0, 1, 3, 2), (2, 3, 7, 6), (6, 7, 5, 4), (4, 5, 1, 0), (2, 6, 4, 0), (7, 3, 1, 5)])
_uv = me_cube_040.uv_layers.new(name='UVMap')
_uv.uv.foreach_set('vector', [0.375, 0.0, 0.625, 0.0, 0.625, 0.25, 0.375, 0.25, 0.375, 0.25, 0.625, 0.25, 0.625, 0.5, 0.375, 0.5, 0.375, 0.5, 0.625, 0.5, 0.625, 0.75, 0.375, 0.75, 0.375, 0.75, 0.625, 0.75, 0.625, 1.0, 0.375, 1.0, 0.125, 0.5, 0.375, 0.5, 0.375, 0.75, 0.125, 0.75, 0.625, 0.5, 0.875, 0.5, 0.875, 0.75, 0.625, 0.75])
me_cube_040.materials.append(mat_material_006)
me_cube_040.update()
me_cube_039 = bpy.data.meshes.new('Cube.039')
me_cube_039.from_pydata([(0.1148, 0.1, 0.1003), (0.1148, 0.1, 0.7003), (0.3148, 0.1, 0.1003), (0.3148, 0.1, 0.7003), (0.1148, -0.1, 0.1003), (0.1148, -0.1, 0.7003), (0.3148, -0.1, 0.1003), (0.3148, -0.1, 0.7003)], [], [(0, 1, 3, 2), (2, 3, 7, 6), (6, 7, 5, 4), (4, 5, 1, 0), (2, 6, 4, 0), (7, 3, 1, 5)])
_uv = me_cube_039.uv_layers.new(name='UVMap')
_uv.uv.foreach_set('vector', [0.375, 0.0, 0.625, 0.0, 0.625, 0.25, 0.375, 0.25, 0.375, 0.25, 0.625, 0.25, 0.625, 0.5, 0.375, 0.5, 0.375, 0.5, 0.625, 0.5, 0.625, 0.75, 0.375, 0.75, 0.375, 0.75, 0.625, 0.75, 0.625, 1.0, 0.375, 1.0, 0.125, 0.5, 0.375, 0.5, 0.375, 0.75, 0.125, 0.75, 0.625, 0.5, 0.875, 0.5, 0.875, 0.75, 0.625, 0.75])
me_cube_039.materials.append(mat_material_006)
me_cube_039.update()
me_cube_038 = bpy.data.meshes.new('Cube.038')
me_cube_038.from_pydata([(-0.3161, 0.15, 0.005), (-0.3161, 0.15, 0.105), (-0.1161, 0.15, 0.005), (-0.1161, 0.15, 0.105), (-0.3161, -0.25, 0.005), (-0.3161, -0.25, 0.105), (-0.1161, -0.25, 0.005), (-0.1161, -0.25, 0.105)], [], [(0, 1, 3, 2), (2, 3, 7, 6), (6, 7, 5, 4), (4, 5, 1, 0), (2, 6, 4, 0), (7, 3, 1, 5)])
_uv = me_cube_038.uv_layers.new(name='UVMap')
_uv.uv.foreach_set('vector', [0.375, 0.0, 0.625, 0.0, 0.625, 0.25, 0.375, 0.25, 0.375, 0.25, 0.625, 0.25, 0.625, 0.5, 0.375, 0.5, 0.375, 0.5, 0.625, 0.5, 0.625, 0.75, 0.375, 0.75, 0.375, 0.75, 0.625, 0.75, 0.625, 1.0, 0.375, 1.0, 0.125, 0.5, 0.375, 0.5, 0.375, 0.75, 0.125, 0.75, 0.625, 0.5, 0.875, 0.5, 0.875, 0.75, 0.625, 0.75])
me_cube_038.materials.append(mat_material_006)
me_cube_038.update()
me_cube_037 = bpy.data.meshes.new('Cube.037')
me_cube_037.from_pydata([(0.1148, 0.15, 0.005), (0.1148, 0.15, 0.105), (0.3148, 0.15, 0.005), (0.3148, 0.15, 0.105), (0.1148, -0.25, 0.005), (0.1148, -0.25, 0.105), (0.3148, -0.25, 0.005), (0.3148, -0.25, 0.105)], [], [(0, 1, 3, 2), (2, 3, 7, 6), (6, 7, 5, 4), (4, 5, 1, 0), (2, 6, 4, 0), (7, 3, 1, 5)])
_uv = me_cube_037.uv_layers.new(name='UVMap')
_uv.uv.foreach_set('vector', [0.375, 0.0, 0.625, 0.0, 0.625, 0.25, 0.375, 0.25, 0.375, 0.25, 0.625, 0.25, 0.625, 0.5, 0.375, 0.5, 0.375, 0.5, 0.625, 0.5, 0.625, 0.75, 0.375, 0.75, 0.375, 0.75, 0.625, 0.75, 0.625, 1.0, 0.375, 1.0, 0.125, 0.5, 0.375, 0.5, 0.375, 0.75, 0.125, 0.75, 0.625, 0.5, 0.875, 0.5, 0.875, 0.75, 0.625, 0.75])
me_cube_037.materials.append(mat_material_006)
me_cube_037.update()
me_cube_036 = bpy.data.meshes.new('Cube.036')
me_cube_036.from_pydata([(-0.54, 0.1, 1.198), (-0.54, 0.1, 1.798), (-0.34, 0.1, 1.198), (-0.34, 0.1, 1.798), (-0.54, -0.1, 1.198), (-0.54, -0.1, 1.798), (-0.34, -0.1, 1.198), (-0.34, -0.1, 1.798)], [], [(0, 1, 3, 2), (2, 3, 7, 6), (6, 7, 5, 4), (4, 5, 1, 0), (2, 6, 4, 0), (7, 3, 1, 5)])
_uv = me_cube_036.uv_layers.new(name='UVMap')
_uv.uv.foreach_set('vector', [0.375, 0.0, 0.625, 0.0, 0.625, 0.25, 0.375, 0.25, 0.375, 0.25, 0.625, 0.25, 0.625, 0.5, 0.375, 0.5, 0.375, 0.5, 0.625, 0.5, 0.625, 0.75, 0.375, 0.75, 0.375, 0.75, 0.625, 0.75, 0.625, 1.0, 0.375, 1.0, 0.125, 0.5, 0.375, 0.5, 0.375, 0.75, 0.125, 0.75, 0.625, 0.5, 0.875, 0.5, 0.875, 0.75, 0.625, 0.75])
me_cube_036.materials.append(mat_material_006)
me_cube_036.update()
me_cube_027 = bpy.data.meshes.new('Cube.027')
me_cube_027.from_pydata([(0.34, 0.1, 1.198), (0.34, 0.1, 1.798), (0.54, 0.1, 1.198), (0.54, 0.1, 1.798), (0.34, -0.1, 1.198), (0.34, -0.1, 1.798), (0.54, -0.1, 1.198), (0.54, -0.1, 1.798)], [], [(0, 1, 3, 2), (2, 3, 7, 6), (6, 7, 5, 4), (4, 5, 1, 0), (2, 6, 4, 0), (7, 3, 1, 5)])
_uv = me_cube_027.uv_layers.new(name='UVMap')
_uv.uv.foreach_set('vector', [0.7955, 0.1954, 0.7955, 0.7984, 0.5971, 0.7984, 0.5971, 0.1954, 0.5971, 0.1954, 0.5971, 0.7984, 0.3988, 0.7984, 0.3988, 0.1954, 0.3988, 0.1954, 0.3988, 0.7984, 0.2005, 0.7984, 0.2005, 0.1954, 0.2005, 0.1954, 0.2005, 0.7984, 0.00218, 0.7984, 0.00218, 0.1954, 0.3988, -0.002684, 0.3988, 0.1947, 0.2005, 0.1947, 0.2005, -0.002684, 0.3991, 0.7994, 0.3991, 1.001, 0.2009, 1.001, 0.2009, 0.7994])
me_cube_027.materials.append(mat_material)
me_cube_027.update()
me_cube_023 = bpy.data.meshes.new('Cube.023')
me_cube_023.from_pydata([(-0.535, 0.05, 0.9972), (-0.535, 0.05, 1.197), (-0.335, 0.05, 0.9972), (-0.335, 0.05, 1.197), (-0.535, -0.05, 0.9972), (-0.535, -0.05, 1.197), (-0.335, -0.05, 0.9972), (-0.335, -0.05, 1.197)], [], [(0, 1, 3, 2), (2, 3, 7, 6), (6, 7, 5, 4), (4, 5, 1, 0), (2, 6, 4, 0), (7, 3, 1, 5)])
_uv = me_cube_023.uv_layers.new(name='UVMap')
_uv.uv.foreach_set('vector', [0.375, 0.0, 0.625, 0.0, 0.625, 0.25, 0.375, 0.25, 0.375, 0.25, 0.625, 0.25, 0.625, 0.5, 0.375, 0.5, 0.375, 0.5, 0.625, 0.5, 0.625, 0.75, 0.375, 0.75, 0.375, 0.75, 0.625, 0.75, 0.625, 1.0, 0.375, 1.0, 0.125, 0.5, 0.375, 0.5, 0.375, 0.75, 0.125, 0.75, 0.625, 0.5, 0.875, 0.5, 0.875, 0.75, 0.625, 0.75])
me_cube_023.materials.append(mat_material_006)
me_cube_023.update()
me_cube_022 = bpy.data.meshes.new('Cube.022')
me_cube_022.from_pydata([(0.3321, 0.05, 0.9972), (0.3321, 0.05, 1.197), (0.5321, 0.05, 0.9972), (0.5321, 0.05, 1.197), (0.3321, -0.05, 0.9972), (0.3321, -0.05, 1.197), (0.5321, -0.05, 0.9972), (0.5321, -0.05, 1.197)], [], [(0, 1, 3, 2), (2, 3, 7, 6), (6, 7, 5, 4), (4, 5, 1, 0), (2, 6, 4, 0), (7, 3, 1, 5)])
_uv = me_cube_022.uv_layers.new(name='UVMap')
_uv.uv.foreach_set('vector', [0.375, 0.0, 0.625, 0.0, 0.625, 0.25, 0.375, 0.25, 0.375, 0.25, 0.625, 0.25, 0.625, 0.5, 0.375, 0.5, 0.375, 0.5, 0.625, 0.5, 0.625, 0.75, 0.375, 0.75, 0.375, 0.75, 0.625, 0.75, 0.625, 1.0, 0.375, 1.0, 0.125, 0.5, 0.375, 0.5, 0.375, 0.75, 0.125, 0.75, 0.625, 0.5, 0.875, 0.5, 0.875, 0.75, 0.625, 0.75])
me_cube_022.materials.append(mat_material_006)
me_cube_022.use_mirror_x = True
me_cube_022.use_mirror_y = True
me_cube_022.use_mirror_z = True
me_cube_022.update()
arm_metarig_002 = bpy.data.armatures.new('metarig.002')  # bones are not reproduced
arm_metarig_001 = bpy.data.armatures.new('metarig.001')  # bones are not reproduced

# ---- objects
ob_metarig_002 = bpy.data.objects.new('metarig.002', arm_metarig_002)
ob_head_003 = bpy.data.objects.new('head.003', me_cube_013)
ob_torso_003 = bpy.data.objects.new('torso.003', me_cube_024)
ob_leg_r_003 = bpy.data.objects.new('leg_r.003', me_cube_025)
ob_leg_l_003 = bpy.data.objects.new('leg_l.003', me_cube_026)
ob_foot_r_003 = bpy.data.objects.new('foot_r.003', me_cube_028)
ob_foot_l_003 = bpy.data.objects.new('foot_l.003', me_cube_029)
ob_arm_r_003 = bpy.data.objects.new('arm_r.003', me_cube_030)
ob_arm_l_003 = bpy.data.objects.new('arm_l.003', me_cube_031)
ob_hand_r_003 = bpy.data.objects.new('hand_r.003', me_cube_032)
ob_hand_l_003 = bpy.data.objects.new('hand_l.003', me_cube_034)
ob_light = bpy.data.objects.new('Light', light_light)
ob_camera = bpy.data.objects.new('Camera', cam_camera)
ob_head_001 = bpy.data.objects.new('head.001', me_cube_007)
ob_torso_001 = bpy.data.objects.new('torso.001', me_cube_009)
ob_leg_r_001 = bpy.data.objects.new('leg_r.001', me_cube_014)
ob_leg_l_001 = bpy.data.objects.new('leg_l.001', me_cube_015)
ob_foot_r_001 = bpy.data.objects.new('foot_r.001', me_cube_016)
ob_foot_l_001 = bpy.data.objects.new('foot_l.001', me_cube_017)
ob_arm_r_001 = bpy.data.objects.new('arm_r.001', me_cube_018)
ob_arm_l_001 = bpy.data.objects.new('arm_l.001', me_cube_019)
ob_hand_r_001 = bpy.data.objects.new('hand_r.001', me_cube_020)
ob_hand_l_001 = bpy.data.objects.new('hand_l.001', me_cube_021)
ob_head_002 = bpy.data.objects.new('head.002', me_cube_042)
ob_torso_002 = bpy.data.objects.new('torso.002', me_cube_041)
ob_leg_r_002 = bpy.data.objects.new('leg_r.002', me_cube_040)
ob_leg_l_002 = bpy.data.objects.new('leg_l.002', me_cube_039)
ob_foot_r_002 = bpy.data.objects.new('foot_r.002', me_cube_038)
ob_foot_l_002 = bpy.data.objects.new('foot_l.002', me_cube_037)
ob_arm_r_002 = bpy.data.objects.new('arm_r.002', me_cube_036)
ob_arm_l_002 = bpy.data.objects.new('arm_l.002', me_cube_027)
ob_hand_r_002 = bpy.data.objects.new('hand_r.002', me_cube_023)
ob_hand_l_002 = bpy.data.objects.new('hand_l.002', me_cube_022)
ob_metarig_001 = bpy.data.objects.new('metarig.001', arm_metarig_001)

# ---- transforms, parenting, visibility, modifiers, constraints
ob_metarig_002.location = (0.0, 0.0, 0.0)
ob_head_003.location = (0.0, 0.0, 0.0)
ob_torso_003.location = (0.0, 0.0, 0.0)
ob_torso_003.use_mesh_mirror_x = True
ob_torso_003.use_mesh_mirror_y = True
ob_leg_r_003.location = (0.0, 0.0, 0.0)
ob_leg_l_003.location = (0.0, 0.0, 0.0)
ob_foot_r_003.location = (0.0, 0.0, 0.0)
ob_foot_l_003.location = (0.0, 0.0, 0.0)
ob_arm_r_003.location = (0.0, 0.0, -0.1028)
ob_arm_l_003.location = (0.0, 0.0, -0.1028)
ob_hand_r_003.location = (0.0, 0.0, -0.1028)
ob_hand_l_003.location = (0.0, 0.0, -0.1028)
ob_hand_l_003.use_mesh_mirror_x = True
ob_hand_l_003.use_mesh_mirror_y = True
ob_hand_l_003.use_mesh_mirror_z = True
ob_light.location = (4.076, 1.0, 5.904)
ob_light.rotation_euler = (0.6503, 0.05522, 1.866)
ob_light.lock_rotations_4d = False
ob_light.empty_display_type = 'ARROWS'
ob_light.color = (0.0, 0.0, 0.0, 0.0)
ob_light.lineart.crease_threshold = 0.0
ob_camera.location = (7.359, -6.926, 4.958)
ob_camera.rotation_euler = (1.109, 0.0, 0.8149)
ob_camera.lock_rotations_4d = False
ob_camera.empty_display_type = 'ARROWS'
ob_camera.color = (0.0, 0.0, 0.0, 0.0)
ob_camera.display_type = 'WIRE'
ob_camera.lineart.crease_threshold = 0.0
ob_head_001.location = (0.0, 0.0, 0.0)
ob_torso_001.location = (0.0, 0.0, 0.0)
ob_torso_001.use_mesh_mirror_x = True
ob_torso_001.use_mesh_mirror_y = True
ob_leg_r_001.location = (0.0, 0.0, 0.0)
ob_leg_l_001.location = (0.0, 0.0, 0.0)
ob_foot_r_001.location = (0.0, 0.0, 0.0)
ob_foot_l_001.location = (0.0, 0.0, 0.0)
ob_arm_r_001.location = (0.0, 0.0, -0.1028)
ob_arm_l_001.location = (0.0, 0.0, -0.1028)
ob_hand_r_001.location = (0.0, 0.0, -0.1028)
ob_hand_l_001.location = (0.0, 0.0, -0.1028)
ob_hand_l_001.use_mesh_mirror_x = True
ob_hand_l_001.use_mesh_mirror_y = True
ob_hand_l_001.use_mesh_mirror_z = True
ob_head_002.parent = ob_metarig_001
ob_head_002.location = (0.0, 0.0, 0.0)
_vg = ob_head_002.vertex_groups.new(name='spine')
_vg = ob_head_002.vertex_groups.new(name='spine.001')
_vg = ob_head_002.vertex_groups.new(name='spine.002')
_vg = ob_head_002.vertex_groups.new(name='spine.003')
_vg = ob_head_002.vertex_groups.new(name='spine.004')
for _i, _w in zip([0, 1, 2, 3, 4, 5, 6, 7], [0.7704, 0.138, 0.7513, 0.1213, 0.1109, 0.01286, 0.1002, 0.01183]): _vg.add([_i], _w, 'REPLACE')
_vg = ob_head_002.vertex_groups.new(name='spine.005')
for _i, _w in zip([0, 1, 4, 5, 6], [0.08114, 0.0006129, 0.6607, 0.07935, 0.07879]): _vg.add([_i], _w, 'REPLACE')
_vg = ob_head_002.vertex_groups.new(name='spine.006')
for _i, _w in zip([0, 1, 2, 3, 4, 5, 6, 7], [0.1263, 0.8264, 0.136, 0.8446, 0.1378, 0.8677, 0.127, 0.8581]): _vg.add([_i], _w, 'REPLACE')
_vg = ob_head_002.vertex_groups.new(name='shoulder.L')
for _i, _w in zip([2, 3, 4, 6, 7], [0.09181, 0.0007743, 0.09065, 0.6939, 0.09054]): _vg.add([_i], _w, 'REPLACE')
_vg = ob_head_002.vertex_groups.new(name='upper_arm.L')
_vg = ob_head_002.vertex_groups.new(name='forearm.L')
_vg = ob_head_002.vertex_groups.new(name='hand.L')
_vg = ob_head_002.vertex_groups.new(name='shoulder.R')
_vg = ob_head_002.vertex_groups.new(name='upper_arm.R')
_vg = ob_head_002.vertex_groups.new(name='forearm.R')
_vg = ob_head_002.vertex_groups.new(name='hand.R')
_vg = ob_head_002.vertex_groups.new(name='pelvis.L')
_vg = ob_head_002.vertex_groups.new(name='pelvis.R')
_vg = ob_head_002.vertex_groups.new(name='thigh.L')
_vg = ob_head_002.vertex_groups.new(name='shin.L')
_vg = ob_head_002.vertex_groups.new(name='foot.L')
_vg = ob_head_002.vertex_groups.new(name='toe.L')
_vg = ob_head_002.vertex_groups.new(name='heel.02.L')
_vg = ob_head_002.vertex_groups.new(name='thigh.R')
_vg = ob_head_002.vertex_groups.new(name='shin.R')
_vg = ob_head_002.vertex_groups.new(name='foot.R')
_vg = ob_head_002.vertex_groups.new(name='toe.R')
_vg = ob_head_002.vertex_groups.new(name='heel.02.R')
_m = ob_head_002.modifiers.new('Armature', 'ARMATURE')
_m.object = ob_metarig_001
ob_torso_002.parent = ob_metarig_001
ob_torso_002.location = (0.0, 0.0, 0.0)
ob_torso_002.use_mesh_mirror_x = True
ob_torso_002.use_mesh_mirror_y = True
_vg = ob_torso_002.vertex_groups.new(name='spine')
_vg = ob_torso_002.vertex_groups.new(name='spine.001')
_vg = ob_torso_002.vertex_groups.new(name='spine.002')
_vg = ob_torso_002.vertex_groups.new(name='spine.003')
_vg = ob_torso_002.vertex_groups.new(name='spine.004')
_vg = ob_torso_002.vertex_groups.new(name='spine.005')
_vg = ob_torso_002.vertex_groups.new(name='spine.006')
_vg = ob_torso_002.vertex_groups.new(name='shoulder.L')
for _i, _w in zip([1, 2, 3, 5, 6, 7], [0.08944, 0.01547, 0.9088, 0.07243, 0.004239, 0.8759]): _vg.add([_i], _w, 'REPLACE')
_vg = ob_torso_002.vertex_groups.new(name='upper_arm.L')
_vg = ob_torso_002.vertex_groups.new(name='forearm.L')
_vg = ob_torso_002.vertex_groups.new(name='hand.L')
_vg = ob_torso_002.vertex_groups.new(name='shoulder.R')
for _i, _w in zip([1, 3, 4, 5, 7], [0.876, 0.06499, 0.007966, 0.8983, 0.08913]): _vg.add([_i], _w, 'REPLACE')
_vg = ob_torso_002.vertex_groups.new(name='upper_arm.R')
_vg = ob_torso_002.vertex_groups.new(name='forearm.R')
_vg = ob_torso_002.vertex_groups.new(name='hand.R')
_vg = ob_torso_002.vertex_groups.new(name='pelvis.L')
for _i, _w in zip([2, 4, 6, 7], [0.08151, 0.07387, 0.8215, 0.001975]): _vg.add([_i], _w, 'REPLACE')
_vg = ob_torso_002.vertex_groups.new(name='pelvis.R')
for _i, _w in zip([0, 4, 6], [0.05627, 0.8048, 0.06731]): _vg.add([_i], _w, 'REPLACE')
_vg = ob_torso_002.vertex_groups.new(name='thigh.L')
for _i, _w in zip([0, 2, 6], [0.05474, 0.7841, 0.06549]): _vg.add([_i], _w, 'REPLACE')
_vg = ob_torso_002.vertex_groups.new(name='shin.L')
_vg = ob_torso_002.vertex_groups.new(name='foot.L')
_vg = ob_torso_002.vertex_groups.new(name='toe.L')
_vg = ob_torso_002.vertex_groups.new(name='heel.02.L')
_vg = ob_torso_002.vertex_groups.new(name='thigh.R')
for _i, _w in zip([0, 1, 2, 4], [0.8512, 0.003055, 0.08467, 0.07673]): _vg.add([_i], _w, 'REPLACE')
_vg = ob_torso_002.vertex_groups.new(name='shin.R')
_vg = ob_torso_002.vertex_groups.new(name='foot.R')
_vg = ob_torso_002.vertex_groups.new(name='toe.R')
_vg = ob_torso_002.vertex_groups.new(name='heel.02.R')
_m = ob_torso_002.modifiers.new('Armature', 'ARMATURE')
_m.object = ob_metarig_001
ob_leg_r_002.parent = ob_metarig_001
ob_leg_r_002.location = (0.0, 0.0, 0.0)
_vg = ob_leg_r_002.vertex_groups.new(name='spine')
_vg = ob_leg_r_002.vertex_groups.new(name='spine.001')
_vg = ob_leg_r_002.vertex_groups.new(name='spine.002')
_vg = ob_leg_r_002.vertex_groups.new(name='spine.003')
_vg = ob_leg_r_002.vertex_groups.new(name='spine.004')
_vg = ob_leg_r_002.vertex_groups.new(name='spine.005')
_vg = ob_leg_r_002.vertex_groups.new(name='spine.006')
_vg = ob_leg_r_002.vertex_groups.new(name='shoulder.L')
_vg = ob_leg_r_002.vertex_groups.new(name='upper_arm.L')
_vg = ob_leg_r_002.vertex_groups.new(name='forearm.L')
_vg = ob_leg_r_002.vertex_groups.new(name='hand.L')
_vg = ob_leg_r_002.vertex_groups.new(name='shoulder.R')
_vg = ob_leg_r_002.vertex_groups.new(name='upper_arm.R')
_vg = ob_leg_r_002.vertex_groups.new(name='forearm.R')
_vg = ob_leg_r_002.vertex_groups.new(name='hand.R')
_vg = ob_leg_r_002.vertex_groups.new(name='pelvis.L')
_vg = ob_leg_r_002.vertex_groups.new(name='pelvis.R')
_vg = ob_leg_r_002.vertex_groups.new(name='thigh.L')
_vg = ob_leg_r_002.vertex_groups.new(name='shin.L')
_vg = ob_leg_r_002.vertex_groups.new(name='foot.L')
_vg = ob_leg_r_002.vertex_groups.new(name='toe.L')
_vg = ob_leg_r_002.vertex_groups.new(name='heel.02.L')
_vg = ob_leg_r_002.vertex_groups.new(name='thigh.R')
for _i, _w in zip([1, 3, 4, 5, 6, 7], [0.9737, 0.9729, 0.00499, 0.9735, 0.00586, 0.968]): _vg.add([_i], _w, 'REPLACE')
_vg = ob_leg_r_002.vertex_groups.new(name='shin.R')
for _i, _w in zip([0, 2, 4, 6], [0.4783, 0.5138, 0.1743, 0.7972]): _vg.add([_i], _w, 'REPLACE')
_vg = ob_leg_r_002.vertex_groups.new(name='foot.R')
for _i, _w in zip([0, 2, 4, 6], [0.5104, 0.472, 0.7982, 0.1749]): _vg.add([_i], _w, 'REPLACE')
_vg = ob_leg_r_002.vertex_groups.new(name='toe.R')
_vg = ob_leg_r_002.vertex_groups.new(name='heel.02.R')
_m = ob_leg_r_002.modifiers.new('Armature', 'ARMATURE')
_m.object = ob_metarig_001
ob_leg_l_002.parent = ob_metarig_001
ob_leg_l_002.location = (0.0, 0.0, 0.0)
_vg = ob_leg_l_002.vertex_groups.new(name='spine')
_vg = ob_leg_l_002.vertex_groups.new(name='spine.001')
_vg = ob_leg_l_002.vertex_groups.new(name='spine.002')
_vg = ob_leg_l_002.vertex_groups.new(name='spine.003')
_vg = ob_leg_l_002.vertex_groups.new(name='spine.004')
_vg = ob_leg_l_002.vertex_groups.new(name='spine.005')
_vg = ob_leg_l_002.vertex_groups.new(name='spine.006')
_vg = ob_leg_l_002.vertex_groups.new(name='shoulder.L')
_vg = ob_leg_l_002.vertex_groups.new(name='upper_arm.L')
_vg = ob_leg_l_002.vertex_groups.new(name='forearm.L')
_vg = ob_leg_l_002.vertex_groups.new(name='hand.L')
_vg = ob_leg_l_002.vertex_groups.new(name='shoulder.R')
_vg = ob_leg_l_002.vertex_groups.new(name='upper_arm.R')
_vg = ob_leg_l_002.vertex_groups.new(name='forearm.R')
_vg = ob_leg_l_002.vertex_groups.new(name='hand.R')
_vg = ob_leg_l_002.vertex_groups.new(name='pelvis.L')
_vg = ob_leg_l_002.vertex_groups.new(name='pelvis.R')
_vg = ob_leg_l_002.vertex_groups.new(name='thigh.L')
for _i, _w in zip([1, 3, 4, 5, 6, 7], [0.9706, 0.9767, 0.01111, 0.9702, 0.0005377, 0.9705]): _vg.add([_i], _w, 'REPLACE')
_vg = ob_leg_l_002.vertex_groups.new(name='shin.L')
for _i, _w in zip([0, 2, 4, 6], [0.4752, 0.5131, 0.1976, 0.8206]): _vg.add([_i], _w, 'REPLACE')
_vg = ob_leg_l_002.vertex_groups.new(name='foot.L')
for _i, _w in zip([0, 2, 4, 6], [0.5111, 0.4747, 0.7719, 0.1541]): _vg.add([_i], _w, 'REPLACE')
_vg = ob_leg_l_002.vertex_groups.new(name='toe.L')
_vg = ob_leg_l_002.vertex_groups.new(name='heel.02.L')
_vg = ob_leg_l_002.vertex_groups.new(name='thigh.R')
_vg = ob_leg_l_002.vertex_groups.new(name='shin.R')
_vg = ob_leg_l_002.vertex_groups.new(name='foot.R')
_vg = ob_leg_l_002.vertex_groups.new(name='toe.R')
_vg = ob_leg_l_002.vertex_groups.new(name='heel.02.R')
_m = ob_leg_l_002.modifiers.new('Armature', 'ARMATURE')
_m.object = ob_metarig_001
ob_foot_r_002.parent = ob_metarig_001
ob_foot_r_002.location = (0.0, 0.0, 0.0)
_vg = ob_foot_r_002.vertex_groups.new(name='spine')
_vg = ob_foot_r_002.vertex_groups.new(name='spine.001')
_vg = ob_foot_r_002.vertex_groups.new(name='spine.002')
_vg = ob_foot_r_002.vertex_groups.new(name='spine.003')
_vg = ob_foot_r_002.vertex_groups.new(name='spine.004')
_vg = ob_foot_r_002.vertex_groups.new(name='spine.005')
_vg = ob_foot_r_002.vertex_groups.new(name='spine.006')
_vg = ob_foot_r_002.vertex_groups.new(name='shoulder.L')
_vg = ob_foot_r_002.vertex_groups.new(name='upper_arm.L')
_vg = ob_foot_r_002.vertex_groups.new(name='forearm.L')
_vg = ob_foot_r_002.vertex_groups.new(name='hand.L')
_vg = ob_foot_r_002.vertex_groups.new(name='shoulder.R')
_vg = ob_foot_r_002.vertex_groups.new(name='upper_arm.R')
_vg = ob_foot_r_002.vertex_groups.new(name='forearm.R')
_vg = ob_foot_r_002.vertex_groups.new(name='hand.R')
_vg = ob_foot_r_002.vertex_groups.new(name='pelvis.L')
_vg = ob_foot_r_002.vertex_groups.new(name='pelvis.R')
_vg = ob_foot_r_002.vertex_groups.new(name='thigh.L')
_vg = ob_foot_r_002.vertex_groups.new(name='shin.L')
_vg = ob_foot_r_002.vertex_groups.new(name='foot.L')
_vg = ob_foot_r_002.vertex_groups.new(name='toe.L')
_vg = ob_foot_r_002.vertex_groups.new(name='heel.02.L')
_vg = ob_foot_r_002.vertex_groups.new(name='thigh.R')
_vg = ob_foot_r_002.vertex_groups.new(name='shin.R')
_vg = ob_foot_r_002.vertex_groups.new(name='foot.R')
_vg = ob_foot_r_002.vertex_groups.new(name='toe.R')
for _i, _w in zip([0, 1, 2, 3, 4, 5, 6, 7], [0.02007, 0.05137, 0.04584, 0.05523, 0.9612, 0.9516, 0.9544, 0.9501]): _vg.add([_i], _w, 'REPLACE')
_vg = ob_foot_r_002.vertex_groups.new(name='heel.02.R')
for _i, _w in zip([0, 1, 2, 3, 4, 5, 6, 7], [0.965, 0.9486, 0.9521, 0.9448, 0.02769, 0.04686, 0.04123, 0.04984]): _vg.add([_i], _w, 'REPLACE')
_m = ob_foot_r_002.modifiers.new('Armature', 'ARMATURE')
_m.object = ob_metarig_001
ob_foot_l_002.parent = ob_metarig_001
ob_foot_l_002.location = (0.0, 0.0, 0.0)
_vg = ob_foot_l_002.vertex_groups.new(name='spine')
_vg = ob_foot_l_002.vertex_groups.new(name='spine.001')
_vg = ob_foot_l_002.vertex_groups.new(name='spine.002')
_vg = ob_foot_l_002.vertex_groups.new(name='spine.003')
_vg = ob_foot_l_002.vertex_groups.new(name='spine.004')
_vg = ob_foot_l_002.vertex_groups.new(name='spine.005')
_vg = ob_foot_l_002.vertex_groups.new(name='spine.006')
_vg = ob_foot_l_002.vertex_groups.new(name='shoulder.L')
_vg = ob_foot_l_002.vertex_groups.new(name='upper_arm.L')
_vg = ob_foot_l_002.vertex_groups.new(name='forearm.L')
_vg = ob_foot_l_002.vertex_groups.new(name='hand.L')
_vg = ob_foot_l_002.vertex_groups.new(name='shoulder.R')
_vg = ob_foot_l_002.vertex_groups.new(name='upper_arm.R')
_vg = ob_foot_l_002.vertex_groups.new(name='forearm.R')
_vg = ob_foot_l_002.vertex_groups.new(name='hand.R')
_vg = ob_foot_l_002.vertex_groups.new(name='pelvis.L')
_vg = ob_foot_l_002.vertex_groups.new(name='pelvis.R')
_vg = ob_foot_l_002.vertex_groups.new(name='thigh.L')
_vg = ob_foot_l_002.vertex_groups.new(name='shin.L')
_vg = ob_foot_l_002.vertex_groups.new(name='foot.L')
_vg = ob_foot_l_002.vertex_groups.new(name='toe.L')
for _i, _w in zip([0, 1, 2, 3, 4, 5, 6, 7], [0.0299, 0.05349, 0.04121, 0.05265, 0.9539, 0.9452, 0.9625, 0.9559]): _vg.add([_i], _w, 'REPLACE')
_vg = ob_foot_l_002.vertex_groups.new(name='heel.02.L')
for _i, _w in zip([0, 1, 2, 3, 4, 5, 6, 7], [0.9601, 0.9465, 0.9544, 0.9473, 0.04221, 0.05483, 0.02503, 0.0383]): _vg.add([_i], _w, 'REPLACE')
_vg = ob_foot_l_002.vertex_groups.new(name='thigh.R')
_vg = ob_foot_l_002.vertex_groups.new(name='shin.R')
_vg = ob_foot_l_002.vertex_groups.new(name='foot.R')
_vg = ob_foot_l_002.vertex_groups.new(name='toe.R')
_vg = ob_foot_l_002.vertex_groups.new(name='heel.02.R')
_m = ob_foot_l_002.modifiers.new('Armature', 'ARMATURE')
_m.object = ob_metarig_001
ob_arm_r_002.parent = ob_metarig_001
ob_arm_r_002.location = (0.0, 0.0, 0.0)
_vg = ob_arm_r_002.vertex_groups.new(name='spine')
_vg = ob_arm_r_002.vertex_groups.new(name='spine.001')
_vg = ob_arm_r_002.vertex_groups.new(name='spine.002')
_vg = ob_arm_r_002.vertex_groups.new(name='spine.003')
_vg = ob_arm_r_002.vertex_groups.new(name='spine.004')
_vg = ob_arm_r_002.vertex_groups.new(name='spine.005')
_vg = ob_arm_r_002.vertex_groups.new(name='spine.006')
_vg = ob_arm_r_002.vertex_groups.new(name='shoulder.L')
_vg = ob_arm_r_002.vertex_groups.new(name='upper_arm.L')
_vg = ob_arm_r_002.vertex_groups.new(name='forearm.L')
_vg = ob_arm_r_002.vertex_groups.new(name='hand.L')
_vg = ob_arm_r_002.vertex_groups.new(name='shoulder.R')
_vg = ob_arm_r_002.vertex_groups.new(name='upper_arm.R')
for _i, _w in zip([1, 2, 3, 4, 5, 6, 7], [0.966, 0.00914, 0.9788, 0.02441, 0.968, 0.03289, 0.9793]): _vg.add([_i], _w, 'REPLACE')
_vg = ob_arm_r_002.vertex_groups.new(name='forearm.R')
for _i, _w in zip([0, 1, 2, 4, 5, 6], [0.9857, 0.01809, 0.9704, 0.9628, 0.01403, 0.9586]): _vg.add([_i], _w, 'REPLACE')
_vg = ob_arm_r_002.vertex_groups.new(name='hand.R')
_vg = ob_arm_r_002.vertex_groups.new(name='pelvis.L')
_vg = ob_arm_r_002.vertex_groups.new(name='pelvis.R')
_vg = ob_arm_r_002.vertex_groups.new(name='thigh.L')
_vg = ob_arm_r_002.vertex_groups.new(name='shin.L')
_vg = ob_arm_r_002.vertex_groups.new(name='foot.L')
_vg = ob_arm_r_002.vertex_groups.new(name='toe.L')
_vg = ob_arm_r_002.vertex_groups.new(name='heel.02.L')
_vg = ob_arm_r_002.vertex_groups.new(name='thigh.R')
_vg = ob_arm_r_002.vertex_groups.new(name='shin.R')
_vg = ob_arm_r_002.vertex_groups.new(name='foot.R')
_vg = ob_arm_r_002.vertex_groups.new(name='toe.R')
_vg = ob_arm_r_002.vertex_groups.new(name='heel.02.R')
_m = ob_arm_r_002.modifiers.new('Armature', 'ARMATURE')
_m.object = ob_metarig_001
ob_arm_l_002.parent = ob_metarig_001
ob_arm_l_002.location = (0.0, 0.0, 0.0)
_vg = ob_arm_l_002.vertex_groups.new(name='spine')
_vg = ob_arm_l_002.vertex_groups.new(name='spine.001')
_vg = ob_arm_l_002.vertex_groups.new(name='spine.002')
_vg = ob_arm_l_002.vertex_groups.new(name='spine.003')
_vg = ob_arm_l_002.vertex_groups.new(name='spine.004')
_vg = ob_arm_l_002.vertex_groups.new(name='spine.005')
_vg = ob_arm_l_002.vertex_groups.new(name='spine.006')
_vg = ob_arm_l_002.vertex_groups.new(name='shoulder.L')
_vg = ob_arm_l_002.vertex_groups.new(name='upper_arm.L')
for _i, _w in zip([0, 1, 3, 4, 5, 6, 7], [0.01262, 0.9749, 0.9661, 0.03993, 0.982, 0.007146, 0.9675]): _vg.add([_i], _w, 'REPLACE')
_vg = ob_arm_l_002.vertex_groups.new(name='forearm.L')
for _i, _w in zip([0, 1, 2, 3, 4, 6, 7], [0.9687, 0.0001473, 0.9841, 0.01773, 0.955, 0.9714, 0.01501]): _vg.add([_i], _w, 'REPLACE')
_vg = ob_arm_l_002.vertex_groups.new(name='hand.L')
_vg = ob_arm_l_002.vertex_groups.new(name='shoulder.R')
_vg = ob_arm_l_002.vertex_groups.new(name='upper_arm.R')
_vg = ob_arm_l_002.vertex_groups.new(name='forearm.R')
_vg = ob_arm_l_002.vertex_groups.new(name='hand.R')
_vg = ob_arm_l_002.vertex_groups.new(name='pelvis.L')
_vg = ob_arm_l_002.vertex_groups.new(name='pelvis.R')
_vg = ob_arm_l_002.vertex_groups.new(name='thigh.L')
_vg = ob_arm_l_002.vertex_groups.new(name='shin.L')
_vg = ob_arm_l_002.vertex_groups.new(name='foot.L')
_vg = ob_arm_l_002.vertex_groups.new(name='toe.L')
_vg = ob_arm_l_002.vertex_groups.new(name='heel.02.L')
_vg = ob_arm_l_002.vertex_groups.new(name='thigh.R')
_vg = ob_arm_l_002.vertex_groups.new(name='shin.R')
_vg = ob_arm_l_002.vertex_groups.new(name='foot.R')
_vg = ob_arm_l_002.vertex_groups.new(name='toe.R')
_vg = ob_arm_l_002.vertex_groups.new(name='heel.02.R')
_m = ob_arm_l_002.modifiers.new('Armature', 'ARMATURE')
_m.object = ob_metarig_001
ob_hand_r_002.parent = ob_metarig_001
ob_hand_r_002.location = (0.0, 0.0, 0.0)
_vg = ob_hand_r_002.vertex_groups.new(name='spine')
_vg = ob_hand_r_002.vertex_groups.new(name='spine.001')
_vg = ob_hand_r_002.vertex_groups.new(name='spine.002')
_vg = ob_hand_r_002.vertex_groups.new(name='spine.003')
_vg = ob_hand_r_002.vertex_groups.new(name='spine.004')
_vg = ob_hand_r_002.vertex_groups.new(name='spine.005')
_vg = ob_hand_r_002.vertex_groups.new(name='spine.006')
_vg = ob_hand_r_002.vertex_groups.new(name='shoulder.L')
_vg = ob_hand_r_002.vertex_groups.new(name='upper_arm.L')
_vg = ob_hand_r_002.vertex_groups.new(name='forearm.L')
_vg = ob_hand_r_002.vertex_groups.new(name='hand.L')
_vg = ob_hand_r_002.vertex_groups.new(name='shoulder.R')
_vg = ob_hand_r_002.vertex_groups.new(name='upper_arm.R')
_vg = ob_hand_r_002.vertex_groups.new(name='forearm.R')
for _i, _w in zip([0, 1, 2, 3, 4, 5, 6, 7], [0.05436, 0.9334, 0.1086, 0.6433, 0.06435, 0.8794, 0.08726, 0.3371]): _vg.add([_i], _w, 'REPLACE')
_vg = ob_hand_r_002.vertex_groups.new(name='hand.R')
for _i, _w in zip([0, 1, 2, 3, 4, 5, 6, 7], [0.9456, 0.06664, 0.8914, 0.3567, 0.9357, 0.1206, 0.9127, 0.6629]): _vg.add([_i], _w, 'REPLACE')
_vg = ob_hand_r_002.vertex_groups.new(name='pelvis.L')
_vg = ob_hand_r_002.vertex_groups.new(name='pelvis.R')
_vg = ob_hand_r_002.vertex_groups.new(name='thigh.L')
_vg = ob_hand_r_002.vertex_groups.new(name='shin.L')
_vg = ob_hand_r_002.vertex_groups.new(name='foot.L')
_vg = ob_hand_r_002.vertex_groups.new(name='toe.L')
_vg = ob_hand_r_002.vertex_groups.new(name='heel.02.L')
_vg = ob_hand_r_002.vertex_groups.new(name='thigh.R')
_vg = ob_hand_r_002.vertex_groups.new(name='shin.R')
_vg = ob_hand_r_002.vertex_groups.new(name='foot.R')
_vg = ob_hand_r_002.vertex_groups.new(name='toe.R')
_vg = ob_hand_r_002.vertex_groups.new(name='heel.02.R')
_m = ob_hand_r_002.modifiers.new('Armature', 'ARMATURE')
_m.object = ob_metarig_001
ob_hand_l_002.parent = ob_metarig_001
ob_hand_l_002.location = (0.0, 0.0, 0.0)
ob_hand_l_002.use_mesh_mirror_x = True
ob_hand_l_002.use_mesh_mirror_y = True
ob_hand_l_002.use_mesh_mirror_z = True
_vg = ob_hand_l_002.vertex_groups.new(name='spine')
_vg = ob_hand_l_002.vertex_groups.new(name='spine.001')
_vg = ob_hand_l_002.vertex_groups.new(name='spine.002')
_vg = ob_hand_l_002.vertex_groups.new(name='spine.003')
_vg = ob_hand_l_002.vertex_groups.new(name='spine.004')
_vg = ob_hand_l_002.vertex_groups.new(name='spine.005')
_vg = ob_hand_l_002.vertex_groups.new(name='spine.006')
_vg = ob_hand_l_002.vertex_groups.new(name='shoulder.L')
_vg = ob_hand_l_002.vertex_groups.new(name='upper_arm.L')
_vg = ob_hand_l_002.vertex_groups.new(name='forearm.L')
for _i, _w in zip([0, 1, 2, 3, 4, 5, 6, 7], [0.05691, 0.2223, 0.04288, 0.9116, 0.06509, 0.325, 0.05462, 0.859]): _vg.add([_i], _w, 'REPLACE')
_vg = ob_hand_l_002.vertex_groups.new(name='hand.L')
for _i, _w in zip([0, 1, 2, 3, 4, 5, 6, 7], [0.9431, 0.7777, 0.9536, 0.0884, 0.9349, 0.675, 0.9454, 0.141]): _vg.add([_i], _w, 'REPLACE')
_vg = ob_hand_l_002.vertex_groups.new(name='shoulder.R')
_vg = ob_hand_l_002.vertex_groups.new(name='upper_arm.R')
_vg = ob_hand_l_002.vertex_groups.new(name='forearm.R')
_vg = ob_hand_l_002.vertex_groups.new(name='hand.R')
_vg = ob_hand_l_002.vertex_groups.new(name='pelvis.L')
_vg = ob_hand_l_002.vertex_groups.new(name='pelvis.R')
_vg = ob_hand_l_002.vertex_groups.new(name='thigh.L')
_vg = ob_hand_l_002.vertex_groups.new(name='shin.L')
_vg = ob_hand_l_002.vertex_groups.new(name='foot.L')
_vg = ob_hand_l_002.vertex_groups.new(name='toe.L')
_vg = ob_hand_l_002.vertex_groups.new(name='heel.02.L')
_vg = ob_hand_l_002.vertex_groups.new(name='thigh.R')
_vg = ob_hand_l_002.vertex_groups.new(name='shin.R')
_vg = ob_hand_l_002.vertex_groups.new(name='foot.R')
_vg = ob_hand_l_002.vertex_groups.new(name='toe.R')
_vg = ob_hand_l_002.vertex_groups.new(name='heel.02.R')
_m = ob_hand_l_002.modifiers.new('Armature', 'ARMATURE')
_m.object = ob_metarig_001
ob_metarig_001.location = (0.0, 0.0, 0.0)

# ---- collection membership
scene.collection.objects.link(ob_metarig_002)
col_body_parts_001.objects.link(ob_head_003)
col_body_parts_001.objects.link(ob_torso_003)
col_body_parts_001.objects.link(ob_leg_r_003)
col_body_parts_001.objects.link(ob_leg_l_003)
col_body_parts_001.objects.link(ob_foot_r_003)
col_body_parts_001.objects.link(ob_foot_l_003)
col_body_parts_001.objects.link(ob_arm_r_003)
col_body_parts_001.objects.link(ob_arm_l_003)
col_body_parts_001.objects.link(ob_hand_r_003)
col_body_parts_001.objects.link(ob_hand_l_003)
col_collection.objects.link(ob_light)
col_collection.objects.link(ob_camera)
col_collection.objects.link(ob_head_001)
col_collection.objects.link(ob_torso_001)
col_collection.objects.link(ob_leg_r_001)
col_collection.objects.link(ob_leg_l_001)
col_collection.objects.link(ob_foot_r_001)
col_collection.objects.link(ob_foot_l_001)
col_collection.objects.link(ob_arm_r_001)
col_collection.objects.link(ob_arm_l_001)
col_collection.objects.link(ob_hand_r_001)
col_collection.objects.link(ob_hand_l_001)
col_orc1_rigged.objects.link(ob_head_002)
col_orc1_rigged.objects.link(ob_torso_002)
col_orc1_rigged.objects.link(ob_leg_r_002)
col_orc1_rigged.objects.link(ob_leg_l_002)
col_orc1_rigged.objects.link(ob_foot_r_002)
col_orc1_rigged.objects.link(ob_foot_l_002)
col_orc1_rigged.objects.link(ob_arm_r_002)
col_orc1_rigged.objects.link(ob_arm_l_002)
col_orc1_rigged.objects.link(ob_hand_r_002)
col_orc1_rigged.objects.link(ob_hand_l_002)
col_orc1_rigged.objects.link(ob_metarig_001)

# ---- scene / render settings (as saved in the file)
scene.camera = ob_camera
scene.frame_start = 1; scene.frame_end = 250; scene.frame_set(1)
scene.render.engine = 'BLENDER_EEVEE_NEXT'
bpy.context.view_layer.update()
